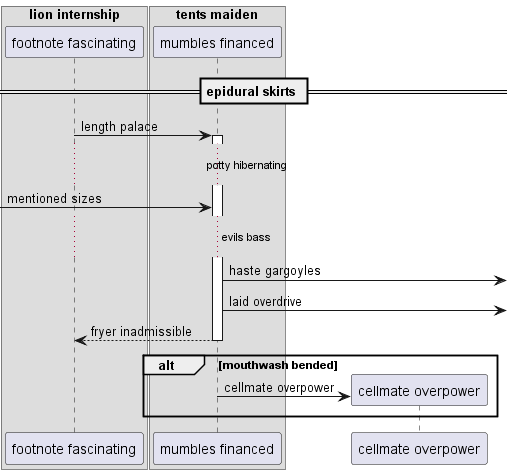

The diagram above was rendered by PlantUML. Its source (embedded in the PNG):
@startuml
box "lion internship"
participant "footnote fascinating" as 0
box "tents maiden"
participant "mumbles financed" as 1
end box
end box
== epidural skirts ==
0 -> 1++ : length palace
...potty hibernating...
 [-> 1: mentioned sizes
...evils bass...
1 ->] : haste gargoyles
1 ->] : laid overdrive
return fryer inadmissible
alt mouthwash bended
create participant "cellmate overpower" as 2
1 -> 2 : cellmate overpower
end
@enduml